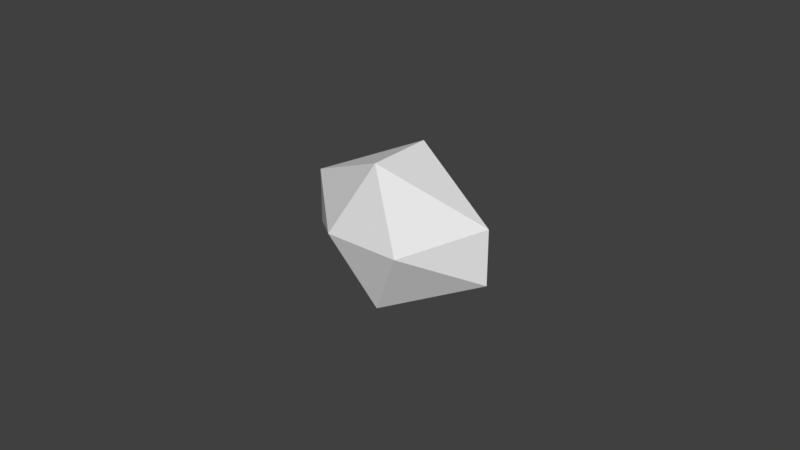# Source: Sphere.blend  (saved by Blender 2.79.0; exported with 4.5.12 LTS)
import bpy
from mathutils import Matrix  # noqa: F401  (used for matrix-valued properties, if any)

bpy.ops.wm.read_factory_settings(use_empty=True)
scene = bpy.context.scene
scene.name = 'Scene'

# ---- collections
col_collection_1 = bpy.data.collections.new('Collection 1'); scene.collection.children.link(col_collection_1)

# ---- materials (node trees are filled in below, after node groups)
mat_sphere_body = bpy.data.materials.new('Sphere Body')
mat_sphere_body.alpha_threshold = 0.0
mat_sphere_body.use_transparent_shadow = False
mat_sphere_body.roughness = 0.5
mat_sphere_emission = bpy.data.materials.new('Sphere Emission')
mat_sphere_emission.alpha_threshold = 0.0
mat_sphere_emission.use_transparent_shadow = False
mat_sphere_emission.roughness = 0.5
mat_sphere_emission.specular_intensity = 0.0

# ---- material node trees

# ---- world
world_world = bpy.data.worlds.new('World'); scene.world = world_world
world_world.color = (0.05088, 0.05088, 0.05088)
world_world.use_sun_shadow = False
world_world.sun_shadow_jitter_overblur = 0.0
world_world.cycles.sampling_method = 'MANUAL'

# ---- meshes
me_icosphere = bpy.data.meshes.new('Icosphere')
me_icosphere.from_pydata([(0.02197, -0.008688, -0.00445), (0.01576, -0.00537, -0.01614), (0.01576, 0.00537, -0.01614), (0.03152, -3.725e-09, 3.397e-06), (0.02197, 0.008688, -0.00445), (0.02196, -0.008688, 0.004457), (0.006208, -0.01406, -0.01169), (5.688e-06, 1.796e-09, -0.02338), (0.006208, 0.01406, -0.01169), (0.02196, 0.008688, 0.004457), (0.0, -0.01738, -9.091e-10), (0.006202, -0.01406, 0.01169), (-0.01575, -0.00537, -0.01615), (-0.006202, -0.01406, -0.01169), (-0.006202, 0.01406, -0.01169), (-0.01575, 0.00537, -0.01615), (0.006202, 0.01406, 0.01169), (1.863e-09, 0.01738, -9.091e-10), (0.01575, -0.00537, 0.01615), (0.01575, 0.00537, 0.01615), (-0.006208, -0.01406, 0.01169), (-0.02196, -0.008688, -0.004457), (-0.02197, -0.008688, 0.00445), (-0.02196, 0.008688, -0.004457), (-0.03152, 3.725e-09, -3.401e-06), (-0.01576, -0.00537, 0.01614), (-5.688e-06, 1.796e-09, 0.02338), (-0.006208, 0.01406, 0.01169), (-0.01576, 0.00537, 0.01614), (-0.02197, 0.008688, 0.00445), (-0.03152, 7.451e-09, 0.008904), (-5.686e-06, 0.01074, 0.02338), (-0.01241, 0.01738, -3.221e-06), (-0.03151, 3.725e-09, -0.008911), (-0.01241, -0.01738, -3.219e-06), (-5.689e-06, -0.01074, 0.02338), (0.01241, 0.01738, 3.217e-06), (5.689e-06, 0.01074, -0.02338), (5.687e-06, -0.01074, -0.02338), (0.01241, -0.01738, 3.219e-06), (0.03151, -3.725e-09, 0.008911), (0.03152, -7.451e-09, -0.008904)], [], [(17, 36, 8), (13, 38, 6), (12, 15, 7), (14, 8, 37), (16, 19, 9), (28, 30, 25), (17, 27, 16), (26, 35, 18), (22, 21, 34), (24, 29, 23), (19, 18, 40), (25, 22, 20), (24, 33, 21), (26, 25, 35), (29, 28, 27), (3, 0, 41), (3, 5, 0), (5, 39, 0), (0, 1, 41), (0, 6, 1), (29, 27, 32), (6, 38, 1), (29, 32, 23), (1, 2, 41), (22, 24, 21), (1, 7, 2), (25, 20, 35), (7, 37, 2), (27, 31, 16), (2, 4, 41), (23, 32, 14), (2, 8, 4), (28, 31, 27), (15, 14, 37), (8, 36, 4), (26, 28, 25), (13, 21, 12), (4, 3, 41), (24, 23, 33), (20, 34, 10), (4, 9, 3), (22, 34, 20), (11, 10, 39), (9, 40, 3), (19, 26, 18), (16, 9, 36), (18, 5, 40), (17, 16, 36), (19, 40, 9), (18, 11, 5), (15, 23, 14), (14, 17, 8), (11, 39, 5), (21, 33, 12), (15, 37, 7), (10, 6, 39), (13, 12, 38), (12, 7, 38), (10, 13, 6), (11, 20, 10), (30, 28, 29), (31, 28, 26), (30, 29, 24), (30, 24, 22), (30, 22, 25), (31, 26, 19), (32, 27, 17), (33, 23, 15), (34, 21, 13), (35, 20, 11), (31, 19, 16), (32, 17, 14), (33, 15, 12), (34, 13, 10), (35, 11, 18), (36, 9, 4), (37, 8, 2), (38, 7, 1), (39, 6, 0), (40, 5, 3)])
me_icosphere.polygons.foreach_set('material_index', [0, 0, 1, 0, 0, 0, 1, 0, 0, 1, 0, 0, 0, 0, 0, 0, 1, 0, 0, 0, 0, 0, 0, 0, 1, 1, 0, 0, 0, 0, 0, 0, 0, 0, 0, 1, 0, 0, 0, 0, 1, 0, 0, 0, 1, 0, 0, 0, 0, 0, 0, 1, 0, 0, 0, 0, 0, 0, 1, 1, 0, 0, 0, 0, 0, 0, 0, 0, 0, 0, 0, 0, 0, 0, 0, 0, 0, 0, 0, 0])
_uv = me_icosphere.uv_layers.new(name='UVMap')
_uv.uv.foreach_set('vector', [-0.5801, 2.372, -0.6072, 2.93, -1.777, 2.673, 0.617, -1.674, 1.901, -1.342, 0.5868, -1.043, 2.955, 0.9523, 4.005, 1.116, 2.955, 1.889, -1.747, 2.042, -1.777, 2.673, -3.062, 2.342, 0.5865, 2.703, 1.228, 3.346, -0.1659, 3.546, 2.955, -2.471, 4.005, -3.244, 4.005, -2.307, -0.5801, 2.372, 0.6172, 2.072, 0.5865, 2.703, 2.955, -1.534, 4.005, -1.37, 2.955, -0.5966, -0.9957, -2.546, -0.05326, -2.534, -0.5534, -1.93, -0.4887, 0.5014, -0.05191, 1.211, -0.9943, 1.199, 1.904, -0.7605, 2.955, -0.5966, 1.904, 0.1764, -2.39, -2.346, -0.9957, -2.546, -1.747, -1.702, -0.491, -3.244, 0.5013, -3.219, -0.05326, -2.534, 2.955, -1.534, 4.005, -2.307, 4.005, -1.37, -0.05191, 1.211, 1.321, 1.445, 0.6172, 2.072, -0.6691, 0.4986, -0.1645, -0.1994, 0.3244, 0.4986, -0.6691, 0.4986, -1.107, -0.211, -0.1645, -0.1994, -1.107, -0.211, -0.6067, -0.8148, -0.1645, -0.1994, -0.1645, -0.1994, 1.23, -0.3993, 0.3244, 0.4986, -0.1645, -0.1994, 0.5868, -1.043, 1.23, -0.3993, -0.05191, 1.211, 0.6172, 2.072, -0.553, 1.815, 0.5868, -1.043, 1.901, -1.342, 1.23, -0.3993, -0.05191, 1.211, -0.553, 1.815, -0.9943, 1.199, 1.904, 2.662, 2.955, 2.826, 1.904, 3.599, -0.9957, -2.546, -0.491, -3.244, -0.05326, -2.534, 1.904, 2.662, 2.955, 1.889, 2.955, 2.826, -2.39, -2.346, -1.747, -1.702, -3.062, -1.403, 2.955, 1.889, 4.005, 2.053, 2.955, 2.826, 0.6172, 2.072, 1.901, 2.403, 0.5865, 2.703, -2.482, 3.3, -1.108, 3.534, -1.664, 4.219, -0.9943, 1.199, -0.553, 1.815, -1.747, 2.042, -2.482, 3.3, -1.777, 2.673, -1.108, 3.534, 1.321, 1.445, 1.901, 2.403, 0.6172, 2.072, -2.389, 1.399, -1.747, 2.042, -3.062, 2.342, -1.777, 2.673, -0.6072, 2.93, -1.108, 3.534, 2.955, -1.534, 2.955, -2.471, 4.005, -2.307, 0.617, -1.674, -0.05326, -2.534, 1.32, -2.301, -1.108, 3.534, -0.6716, 4.244, -1.664, 4.219, -0.4887, 0.5014, -0.9943, 1.199, -1.482, 0.5014, -1.747, -1.702, -0.5534, -1.93, -0.5801, -1.372, -1.108, 3.534, -0.1659, 3.546, -0.6716, 4.244, -0.9957, -2.546, -0.5534, -1.93, -1.747, -1.702, -1.777, -1.071, -0.5801, -1.372, -0.6067, -0.8148, -0.1659, 3.546, 0.322, 4.244, -0.6716, 4.244, 1.904, -0.7605, 2.955, -1.534, 2.955, -0.5966, 0.5865, 2.703, -0.1659, 3.546, -0.6072, 2.93, -2.48, -0.4444, -1.107, -0.211, -1.661, 0.4743, -0.5801, 2.372, 0.5865, 2.703, -0.6072, 2.93, 1.228, 3.346, 0.322, 4.244, -0.1659, 3.546, -2.48, -0.4444, -1.777, -1.071, -1.107, -0.211, -2.389, 1.399, -0.9943, 1.199, -1.747, 2.042, -1.747, 2.042, -0.5801, 2.372, -1.777, 2.673, -1.777, -1.071, -0.6067, -0.8148, -1.107, -0.211, -0.05326, -2.534, 0.5013, -3.219, 1.32, -2.301, 4.005, 1.116, 4.005, 2.053, 2.955, 1.889, -0.5801, -1.372, 0.5868, -1.043, -0.6067, -0.8148, 0.617, -1.674, 1.32, -2.301, 1.901, -1.342, 2.955, 0.9523, 2.955, 1.889, 1.904, 1.725, -0.5801, -1.372, 0.617, -1.674, 0.5868, -1.043, -1.777, -1.071, -1.747, -1.702, -0.5801, -1.372, 0.5037, 0.5258, 1.321, 1.445, -0.05191, 1.211, 1.904, -1.697, 2.955, -2.471, 2.955, -1.534, 0.5037, 0.5258, -0.05191, 1.211, -0.4887, 0.5014, -1.485, -3.244, -0.491, -3.244, -0.9957, -2.546, -1.485, -3.244, -0.9957, -2.546, -2.39, -2.346, 1.904, -1.697, 2.955, -1.534, 1.904, -0.7605, -0.553, 1.815, 0.6172, 2.072, -0.5801, 2.372, -1.482, 0.5014, -0.9943, 1.199, -2.389, 1.399, -0.5534, -1.93, -0.05326, -2.534, 0.617, -1.674, -3.062, -1.403, -1.747, -1.702, -1.777, -1.071, 1.901, 2.403, 1.228, 3.346, 0.5865, 2.703, -0.553, 1.815, -0.5801, 2.372, -1.747, 2.042, 4.005, 0.1792, 4.005, 1.116, 2.955, 0.9523, -0.5534, -1.93, 0.617, -1.674, -0.5801, -1.372, -3.062, -1.403, -1.777, -1.071, -2.48, -0.4444, -0.6072, 2.93, -0.1659, 3.546, -1.108, 3.534, -3.062, 2.342, -1.777, 2.673, -2.482, 3.3, 1.904, 1.725, 2.955, 1.889, 1.904, 2.662, -0.6067, -0.8148, 0.5868, -1.043, -0.1645, -0.1994, -1.661, 0.4743, -1.107, -0.211, -0.6691, 0.4986])
me_icosphere.materials.append(mat_sphere_body)
me_icosphere.materials.append(mat_sphere_emission)
me_icosphere.use_remesh_preserve_volume = False
me_icosphere.use_remesh_preserve_attributes = False
me_icosphere.use_mirror_vertex_groups = False
me_icosphere.update()

# ---- objects
ob_sphere = bpy.data.objects.new('Sphere', me_icosphere)

# ---- transforms, parenting, visibility, modifiers, constraints
ob_sphere.location = (0.0, 0.0, 0.0)
ob_sphere.lineart.crease_threshold = 0.0
_vg = ob_sphere.vertex_groups.new(name='Group')
_vg = ob_sphere.vertex_groups.new(name='Group.001')

# ---- collection membership
col_collection_1.objects.link(ob_sphere)

# ---- scene / render settings (as saved in the file)
scene.frame_start = 1; scene.frame_end = 250; scene.frame_set(1)
scene.render.engine = 'BLENDER_EEVEE_NEXT'
scene.render.resolution_percentage = 50
scene.render.dither_intensity = 0.0
scene.cycles.use_denoising = False
scene.cycles.samples = 128
scene.cycles.sampling_pattern = 'TABULATED_SOBOL'
scene.cycles.use_adaptive_sampling = False
scene.cycles.use_light_tree = False
scene.cycles.blur_glossy = 0.0
scene.cycles.sample_clamp_indirect = 0.0
scene.view_settings.view_transform = 'Standard'
bpy.context.view_layer.update()

# ---- added for rendering (the .blend has no active camera and no usable light): camera, sun
cam_auto = bpy.data.cameras.new('AutoCamera')
cam_auto.lens = 50.0
cam_auto.sensor_width = 36.0
cam_auto.clip_end = 1000.0
ob_auto_camera = bpy.data.objects.new('AutoCamera', cam_auto)
scene.collection.objects.link(ob_auto_camera)
ob_auto_camera.location = (0.185045, -0.222054, 0.148036)
ob_auto_camera.rotation_euler = (1.09748, -7.21219e-08, 0.694738)
scene.camera = ob_auto_camera
light_auto_sun = bpy.data.lights.new('AutoSun', 'SUN')
light_auto_sun.energy = 3.0
light_auto_sun.angle = 0.0523599
ob_auto_sun = bpy.data.objects.new('AutoSun', light_auto_sun)
scene.collection.objects.link(ob_auto_sun)
ob_auto_sun.rotation_euler = (0.872665, 0.174533, 0.523599)
bpy.context.view_layer.update()
